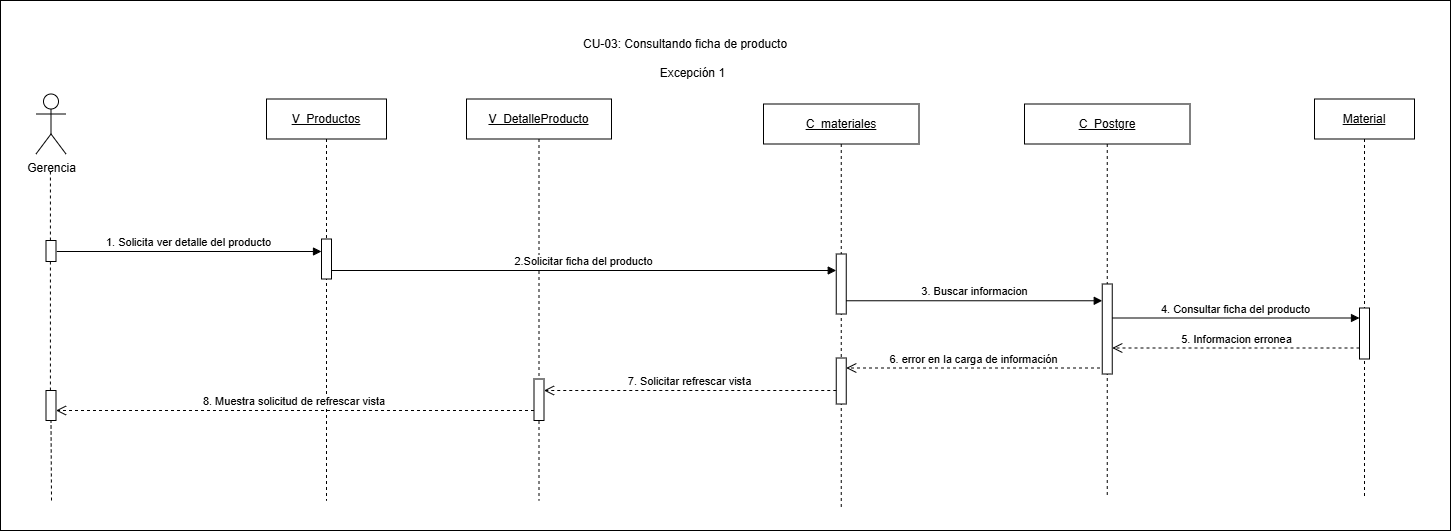

The diagram above was exported from draw.io. Its source (the exported page's mxGraphModel, read from the mxfile embedded in the PNG):
<mxGraphModel dx="1484" dy="879" grid="1" gridSize="10" guides="1" tooltips="1" connect="1" arrows="1" fold="1" page="1" pageScale="1" pageWidth="827" pageHeight="1169" math="0" shadow="0">
  <root>
    <mxCell id="0" />
    <mxCell id="1" parent="0" />
    <mxCell id="3mBE3_YPuVUeVZSQw1Ie-1" parent="1" style="rounded=0;whiteSpace=wrap;html=1;" value="" vertex="1">
      <mxGeometry height="530" width="1450" x="240" y="280" as="geometry" />
    </mxCell>
    <mxCell id="sEhNSqszyi6dH7DKh7dH-1" parent="1" style="shape=umlLifeline;perimeter=lifelinePerimeter;whiteSpace=wrap;html=1;container=1;dropTarget=0;collapsible=0;recursiveResize=0;outlineConnect=0;portConstraint=eastwest;newEdgeStyle={&quot;curved&quot;:0,&quot;rounded&quot;:0};" value="&lt;u&gt;V_Productos&lt;/u&gt;" vertex="1">
      <mxGeometry height="401.5" width="120" x="506" y="378.5" as="geometry" />
    </mxCell>
    <mxCell id="sEhNSqszyi6dH7DKh7dH-2" parent="sEhNSqszyi6dH7DKh7dH-1" style="html=1;points=[[0,0,0,0,5],[0,1,0,0,-5],[1,0,0,0,5],[1,1,0,0,-5]];perimeter=orthogonalPerimeter;outlineConnect=0;targetShapes=umlLifeline;portConstraint=eastwest;newEdgeStyle={&quot;curved&quot;:0,&quot;rounded&quot;:0};" value="" vertex="1">
      <mxGeometry height="40" width="10" x="55" y="140" as="geometry" />
    </mxCell>
    <mxCell id="sEhNSqszyi6dH7DKh7dH-3" parent="1" style="shape=umlLifeline;perimeter=lifelinePerimeter;whiteSpace=wrap;html=1;container=1;dropTarget=0;collapsible=0;recursiveResize=0;outlineConnect=0;portConstraint=eastwest;newEdgeStyle={&quot;curved&quot;:0,&quot;rounded&quot;:0};" value="&lt;u&gt;V_DetalleProducto&lt;/u&gt;" vertex="1">
      <mxGeometry height="401.5" width="145" x="706" y="378.5" as="geometry" />
    </mxCell>
    <mxCell id="sEhNSqszyi6dH7DKh7dH-4" parent="sEhNSqszyi6dH7DKh7dH-3" style="html=1;points=[[0,0,0,0,5],[0,1,0,0,-5],[1,0,0,0,5],[1,1,0,0,-5]];perimeter=orthogonalPerimeter;outlineConnect=0;targetShapes=umlLifeline;portConstraint=eastwest;newEdgeStyle={&quot;curved&quot;:0,&quot;rounded&quot;:0};" value="" vertex="1">
      <mxGeometry height="41.5" width="10" x="67.5" y="280" as="geometry" />
    </mxCell>
    <mxCell id="sEhNSqszyi6dH7DKh7dH-5" parent="1" style="shape=umlLifeline;perimeter=lifelinePerimeter;whiteSpace=wrap;html=1;container=1;dropTarget=0;collapsible=0;recursiveResize=0;outlineConnect=0;portConstraint=eastwest;newEdgeStyle={&quot;curved&quot;:0,&quot;rounded&quot;:0};" value="&lt;u&gt;C_&lt;/u&gt;&lt;u&gt;materiales&lt;/u&gt;" vertex="1">
      <mxGeometry height="404" width="155.5" x="1003" y="383.5" as="geometry" />
    </mxCell>
    <mxCell id="sEhNSqszyi6dH7DKh7dH-6" parent="sEhNSqszyi6dH7DKh7dH-5" style="html=1;points=[[0,0,0,0,5],[0,1,0,0,-5],[1,0,0,0,5],[1,1,0,0,-5]];perimeter=orthogonalPerimeter;outlineConnect=0;targetShapes=umlLifeline;portConstraint=eastwest;newEdgeStyle={&quot;curved&quot;:0,&quot;rounded&quot;:0};" value="" vertex="1">
      <mxGeometry height="46" width="10" x="72.75" y="254" as="geometry" />
    </mxCell>
    <mxCell id="sEhNSqszyi6dH7DKh7dH-7" parent="sEhNSqszyi6dH7DKh7dH-5" style="html=1;points=[[0,0,0,0,5],[0,1,0,0,-5],[1,0,0,0,5],[1,1,0,0,-5]];perimeter=orthogonalPerimeter;outlineConnect=0;targetShapes=umlLifeline;portConstraint=eastwest;newEdgeStyle={&quot;curved&quot;:0,&quot;rounded&quot;:0};" value="" vertex="1">
      <mxGeometry height="60" width="10" x="72.75" y="150" as="geometry" />
    </mxCell>
    <mxCell id="sEhNSqszyi6dH7DKh7dH-8" parent="1" style="shape=umlActor;verticalLabelPosition=bottom;verticalAlign=top;html=1;outlineConnect=0;" value="Gerencia" vertex="1">
      <mxGeometry height="60" width="30" x="275.5" y="373.5" as="geometry" />
    </mxCell>
    <mxCell id="sEhNSqszyi6dH7DKh7dH-9" parent="1" style="shape=umlLifeline;perimeter=lifelinePerimeter;whiteSpace=wrap;html=1;container=1;dropTarget=0;collapsible=0;recursiveResize=0;outlineConnect=0;portConstraint=eastwest;newEdgeStyle={&quot;curved&quot;:0,&quot;rounded&quot;:0};" value="&lt;u&gt;Material&lt;/u&gt;" vertex="1">
      <mxGeometry height="399" width="100" x="1554" y="378.5" as="geometry" />
    </mxCell>
    <mxCell id="sEhNSqszyi6dH7DKh7dH-10" parent="sEhNSqszyi6dH7DKh7dH-9" style="html=1;points=[[0,0,0,0,5],[0,1,0,0,-5],[1,0,0,0,5],[1,1,0,0,-5]];perimeter=orthogonalPerimeter;outlineConnect=0;targetShapes=umlLifeline;portConstraint=eastwest;newEdgeStyle={&quot;curved&quot;:0,&quot;rounded&quot;:0};" value="" vertex="1">
      <mxGeometry height="51" width="10" x="45" y="209" as="geometry" />
    </mxCell>
    <mxCell id="sEhNSqszyi6dH7DKh7dH-11" parent="1" style="shape=umlLifeline;perimeter=lifelinePerimeter;whiteSpace=wrap;html=1;container=1;dropTarget=0;collapsible=0;recursiveResize=0;outlineConnect=0;portConstraint=eastwest;newEdgeStyle={&quot;curved&quot;:0,&quot;rounded&quot;:0};" value="&lt;u&gt;C_&lt;/u&gt;&lt;u&gt;Postgre&lt;/u&gt;" vertex="1">
      <mxGeometry height="394" width="165.5" x="1264" y="383.5" as="geometry" />
    </mxCell>
    <mxCell id="sEhNSqszyi6dH7DKh7dH-12" parent="sEhNSqszyi6dH7DKh7dH-11" style="html=1;points=[[0,0,0,0,5],[0,1,0,0,-5],[1,0,0,0,5],[1,1,0,0,-5]];perimeter=orthogonalPerimeter;outlineConnect=0;targetShapes=umlLifeline;portConstraint=eastwest;newEdgeStyle={&quot;curved&quot;:0,&quot;rounded&quot;:0};" value="" vertex="1">
      <mxGeometry height="90" width="10" x="77.75" y="180" as="geometry" />
    </mxCell>
    <mxCell id="sEhNSqszyi6dH7DKh7dH-13" edge="1" parent="1" source="sEhNSqszyi6dH7DKh7dH-26" style="endArrow=none;html=1;rounded=0;entryX=0.5;entryY=1;entryDx=0;entryDy=0;dashed=1;" value="">
      <mxGeometry height="50" relative="1" width="50" as="geometry">
        <Array as="points" />
        <mxPoint x="289.5" y="851" as="sourcePoint" />
        <mxPoint x="289.90999999999985" y="447.5" as="targetPoint" />
      </mxGeometry>
    </mxCell>
    <mxCell id="sEhNSqszyi6dH7DKh7dH-14" edge="1" parent="1" style="html=1;verticalAlign=bottom;endArrow=block;curved=0;rounded=0;" target="sEhNSqszyi6dH7DKh7dH-2" value="1. Solicita ver detalle del producto">
      <mxGeometry relative="1" width="80" as="geometry">
        <mxPoint x="296.25" y="531" as="sourcePoint" />
        <mxPoint x="556" y="531" as="targetPoint" />
      </mxGeometry>
    </mxCell>
    <mxCell id="sEhNSqszyi6dH7DKh7dH-15" parent="1" style="html=1;points=[[0,0,0,0,5],[0,1,0,0,-5],[1,0,0,0,5],[1,1,0,0,-5]];perimeter=orthogonalPerimeter;outlineConnect=0;targetShapes=umlLifeline;portConstraint=eastwest;newEdgeStyle={&quot;curved&quot;:0,&quot;rounded&quot;:0};" value="" vertex="1">
      <mxGeometry height="21" width="10" x="285.5" y="520" as="geometry" />
    </mxCell>
    <mxCell id="sEhNSqszyi6dH7DKh7dH-16" edge="1" parent="1" style="html=1;verticalAlign=bottom;endArrow=block;curved=0;rounded=0;" target="sEhNSqszyi6dH7DKh7dH-7" value="2.Solicitar ficha del producto">
      <mxGeometry relative="1" width="80" as="geometry">
        <mxPoint x="571" y="550" as="sourcePoint" />
        <mxPoint x="1133.25" y="550" as="targetPoint" />
      </mxGeometry>
    </mxCell>
    <mxCell id="sEhNSqszyi6dH7DKh7dH-17" edge="1" parent="1" style="html=1;verticalAlign=bottom;endArrow=block;rounded=0;" target="sEhNSqszyi6dH7DKh7dH-10" value="4. Consultar ficha del producto">
      <mxGeometry relative="1" width="80" as="geometry">
        <mxPoint x="1351.5" y="597.5" as="sourcePoint" />
        <mxPoint x="1596.5" y="597.5" as="targetPoint" />
      </mxGeometry>
    </mxCell>
    <mxCell id="sEhNSqszyi6dH7DKh7dH-18" edge="1" parent="1" style="html=1;verticalAlign=bottom;endArrow=open;dashed=1;endSize=8;rounded=0;" value="5. Informacion erronea">
      <mxGeometry relative="1" as="geometry">
        <mxPoint x="1599" y="627.4999999999999" as="sourcePoint" />
        <mxPoint x="1351.75" y="627.4999999999999" as="targetPoint" />
      </mxGeometry>
    </mxCell>
    <mxCell id="sEhNSqszyi6dH7DKh7dH-19" edge="1" parent="1" style="html=1;verticalAlign=bottom;endArrow=block;curved=0;rounded=0;" value="3. Buscar informacion">
      <mxGeometry relative="1" width="80" as="geometry">
        <mxPoint x="1085.75" y="580.26" as="sourcePoint" />
        <mxPoint x="1341.75" y="580.26" as="targetPoint" />
      </mxGeometry>
    </mxCell>
    <mxCell id="sEhNSqszyi6dH7DKh7dH-20" edge="1" parent="1" style="html=1;verticalAlign=bottom;endArrow=open;dashed=1;endSize=8;curved=0;rounded=0;" value="6. error en la carga de información">
      <mxGeometry relative="1" x="0.0001" as="geometry">
        <mxPoint as="offset" />
        <mxPoint x="1339.5" y="647.5" as="sourcePoint" />
        <mxPoint x="1085.75" y="647.5" as="targetPoint" />
      </mxGeometry>
    </mxCell>
    <mxCell id="sEhNSqszyi6dH7DKh7dH-21" edge="1" parent="1" source="sEhNSqszyi6dH7DKh7dH-6" style="html=1;verticalAlign=bottom;endArrow=open;dashed=1;endSize=8;curved=0;rounded=0;" value="7. Solicitar refrescar vista">
      <mxGeometry relative="1" as="geometry">
        <mxPoint x="1133.25" y="670" as="sourcePoint" />
        <mxPoint x="783.5000000000002" y="670" as="targetPoint" />
      </mxGeometry>
    </mxCell>
    <mxCell id="sEhNSqszyi6dH7DKh7dH-22" edge="1" parent="1" style="html=1;verticalAlign=bottom;endArrow=open;dashed=1;endSize=8;curved=0;rounded=0;" value="8. Muestra solicitud de refrescar vista&amp;nbsp;">
      <mxGeometry relative="1" as="geometry">
        <mxPoint x="773.5" y="690" as="sourcePoint" />
        <mxPoint x="295.5" y="690" as="targetPoint" />
      </mxGeometry>
    </mxCell>
    <mxCell id="sEhNSqszyi6dH7DKh7dH-23" edge="1" parent="1" style="endArrow=none;html=1;rounded=0;entryX=0.5;entryY=1;entryDx=0;entryDy=0;dashed=1;" target="sEhNSqszyi6dH7DKh7dH-26" value="">
      <mxGeometry height="50" relative="1" width="50" as="geometry">
        <Array as="points" />
        <mxPoint x="291" y="780" as="sourcePoint" />
        <mxPoint x="291" y="541" as="targetPoint" />
      </mxGeometry>
    </mxCell>
    <mxCell id="sEhNSqszyi6dH7DKh7dH-26" parent="1" style="html=1;points=[[0,0,0,0,5],[0,1,0,0,-5],[1,0,0,0,5],[1,1,0,0,-5]];perimeter=orthogonalPerimeter;outlineConnect=0;targetShapes=umlLifeline;portConstraint=eastwest;newEdgeStyle={&quot;curved&quot;:0,&quot;rounded&quot;:0};" value="" vertex="1">
      <mxGeometry height="30" width="10" x="285.5" y="670" as="geometry" />
    </mxCell>
    <mxCell id="KL0HqTC1ra7dJK1hoBvr-2" parent="1" style="text;whiteSpace=wrap;html=1;" value="CU-03: Consultando ficha de producto&lt;div&gt;&lt;br&gt;&lt;div&gt;&amp;nbsp; &amp;nbsp; &amp;nbsp; &amp;nbsp; &amp;nbsp; &amp;nbsp; &amp;nbsp; &amp;nbsp; &amp;nbsp; &amp;nbsp; &amp;nbsp; &amp;nbsp;Excepción 1&lt;/div&gt;&lt;/div&gt;" vertex="1">
      <mxGeometry height="40" width="240" x="820.5" y="310" as="geometry" />
    </mxCell>
  </root>
</mxGraphModel>